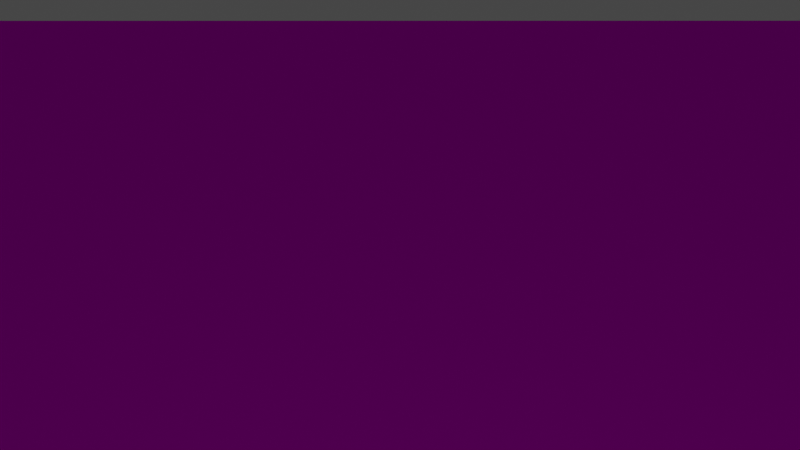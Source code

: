 # Source: mainRoomWalls.blend  (saved by Blender 3.2.14; exported with 4.5.12 LTS)
import bpy
from mathutils import Matrix  # noqa: F401  (used for matrix-valued properties, if any)

bpy.ops.wm.read_factory_settings(use_empty=True)
scene = bpy.context.scene
scene.name = 'Scene'

# ---- collections
col_collection = bpy.data.collections.new('Collection'); scene.collection.children.link(col_collection)

# ---- images (referenced by path relative to the original .blend; pixels are not part of the script)
import os
ASSET_DIR = os.environ.get("B2B_ASSET_DIR", "")  # directory of the original .blend (textures are referenced by path, not embedded)
HERE = os.path.dirname(os.path.abspath(__file__))  # packed textures are extracted next to this script under _unpacked/

def load_image(name, relpath, width, height, colorspace="sRGB"):
    """Load a texture the original file referenced (path relative to the .blend, or extracted next to this script)."""
    p = next((c for c in (os.path.join(HERE, relpath), os.path.join(ASSET_DIR, relpath)) if relpath and os.path.exists(c)), "")
    if p:
        img = bpy.data.images.load(p, check_existing=True)
        img.name = name
    else:  # same state as the original file: an image datablock whose file is absent (Cycles renders it pink)
        img = bpy.data.images.new(name, width, height)
        img.source = "FILE"
        img.filepath = "//" + (relpath or name)
    img.colorspace_settings.name = colorspace
    return img
img_dirtywall_png_002 = load_image('dirtyWall.png.002', 'dirtyWall.png', 1024, 1024, 'sRGB')
img_dirtywall_png_003 = load_image('dirtyWall.png.003', 'dirtyWall.png', 1024, 1024, 'Non-Color')
img_woodfloor_png_002 = load_image('woodFloor.png.002', 'woodFloor.png', 1024, 1024, 'sRGB')
img_dirtywall_png_001 = load_image('dirtyWall.png.001', 'dirtyWall.png', 1024, 1024, 'sRGB')
img_woodfloor_png_001 = load_image('woodFloor.png.001', 'woodFloor.png', 1024, 1024, 'sRGB')
img_dirt_png = load_image('dirt.png', 'dirt.png', 1024, 1024, 'sRGB')
img_beddingtexture_png = load_image('beddingTexture.png', 'beddingTexture.png', 1024, 1024, 'sRGB')
img_dirtypillowtext_png = load_image('dirtyPillowText.png', 'dirtyPillowText.png', 1024, 1024, 'sRGB')

# ---- materials (node trees are filled in below, after node groups)
mat_walls_001 = bpy.data.materials.new('Walls.001')
mat_walls_001.surface_render_method = 'BLENDED'
mat_walls_001.blend_method = 'BLEND'
mat_walls_001.use_transparent_shadow = False
mat_walls_001.roughness = 1.0
mat_walls_001.specular_intensity = 0.0
mat_floor_001 = bpy.data.materials.new('Floor.001')
mat_floor_001.use_transparent_shadow = False
mat_floor_001.roughness = 1.0
mat_floor_001.specular_intensity = 0.0
mat_walls = bpy.data.materials.new('Walls')
mat_walls.use_transparent_shadow = False
mat_floor = bpy.data.materials.new('Floor')
mat_floor.use_transparent_shadow = False
mat_dirt = bpy.data.materials.new('dirt')
mat_dirt.use_transparent_shadow = False
mat_bedding = bpy.data.materials.new('bedding')
mat_bedding.use_transparent_shadow = False
mat_bedpillow = bpy.data.materials.new('bedPillow')
mat_bedpillow.use_transparent_shadow = False

# ---- material node trees
mat_walls_001.use_nodes = True; mat_walls_001.node_tree.nodes.clear()
_N = mat_walls_001.node_tree.nodes; _L = mat_walls_001.node_tree.links
n0 = _N.new('ShaderNodeBsdfPrincipled'); n0.name = 'Principled BSDF'; n0.location = (10, 300)
n0.distribution = 'GGX'
n0.subsurface_method = 'BURLEY'
n0.inputs[2].default_value = 1.0
n0.inputs[3].default_value = 1.45
n0.inputs[13].default_value = 0.0
n0.inputs[27].default_value = (0.0, 0.0, 0.0, 1.0)
n0.inputs[28].default_value = 1.0
n1 = _N.new('ShaderNodeOutputMaterial'); n1.name = 'Material Output'; n1.location = (300, 300)
n2 = _N.new('ShaderNodeNormalMap'); n2.name = 'Normal Map'; n2.location = (-300, -300)
n2.label = 'Normal/Map'
n2.inputs[0].default_value = 0.0
n3 = _N.new('ShaderNodeTexImage'); n3.name = 'Image Texture'; n3.location = (-300, 600)
n3.image = img_dirtywall_png_002
n4 = _N.new('ShaderNodeTexCoord'); n4.name = 'Texture Coordinate'; n4.location = (-1500, 300)
n4.label = 'Texture Coords'
n5 = _N.new('ShaderNodeMapping'); n5.name = 'Mapping'; n5.location = (-600, 600)
n5.vector_type = 'TEXTURE'
n5.inputs[3].default_value = (20.0, 20.0, 20.0)
n6 = _N.new('ShaderNodeTexImage'); n6.name = 'Image Texture.001'; n6.location = (-300, 0)
n6.image = img_dirtywall_png_003
n7 = _N.new('ShaderNodeMapping'); n7.name = 'Mapping.001'; n7.location = (-600, 0)
n7.vector_type = 'TEXTURE'
n7.inputs[3].default_value = (20.0, 20.0, 20.0)
_L.new(n0.outputs[0], n1.inputs[0])
_L.new(n2.outputs[0], n0.inputs[5])
_L.new(n3.outputs[0], n0.inputs[0])
_L.new(n5.outputs[0], n3.inputs[0])
_L.new(n4.outputs[2], n5.inputs[0])
_L.new(n6.outputs[1], n0.inputs[4])
_L.new(n7.outputs[0], n6.inputs[0])
_L.new(n4.outputs[2], n7.inputs[0])
n1.is_active_output = True
mat_floor_001.use_nodes = True; mat_floor_001.node_tree.nodes.clear()
_N = mat_floor_001.node_tree.nodes; _L = mat_floor_001.node_tree.links
n0 = _N.new('ShaderNodeBsdfPrincipled'); n0.name = 'Principled BSDF'; n0.location = (10, 300)
n0.distribution = 'GGX'
n0.subsurface_method = 'BURLEY'
n0.inputs[2].default_value = 1.0
n0.inputs[3].default_value = 1.45
n0.inputs[13].default_value = 0.0
n0.inputs[27].default_value = (0.0, 0.0, 0.0, 1.0)
n0.inputs[28].default_value = 1.0
n1 = _N.new('ShaderNodeOutputMaterial'); n1.name = 'Material Output'; n1.location = (300, 300)
n2 = _N.new('ShaderNodeNormalMap'); n2.name = 'Normal Map'; n2.location = (-300, -300)
n2.label = 'Normal/Map'
n2.inputs[0].default_value = 0.0
n3 = _N.new('ShaderNodeTexImage'); n3.name = 'Image Texture'; n3.location = (-300, 600)
n3.image = img_woodfloor_png_002
n4 = _N.new('ShaderNodeTexCoord'); n4.name = 'Texture Coordinate'; n4.location = (-1500, 300)
n4.label = 'Texture Coords'
n5 = _N.new('ShaderNodeMapping'); n5.name = 'Mapping'; n5.location = (-600, 600)
n5.vector_type = 'TEXTURE'
n5.inputs[3].default_value = (20.4, 20.4, 20.4)
_L.new(n0.outputs[0], n1.inputs[0])
_L.new(n2.outputs[0], n0.inputs[5])
_L.new(n3.outputs[0], n0.inputs[0])
_L.new(n5.outputs[0], n3.inputs[0])
_L.new(n4.outputs[2], n5.inputs[0])
n1.is_active_output = True
mat_walls.use_nodes = True; mat_walls.node_tree.nodes.clear()
_N = mat_walls.node_tree.nodes; _L = mat_walls.node_tree.links
n0 = _N.new('ShaderNodeMapping'); n0.name = 'Mapping'; n0.location = (-673, 150)
n0.width = 240
n0.inputs[3].default_value = (20.0, 20.0, 20.0)
n1 = _N.new('ShaderNodeTexCoord'); n1.name = 'Texture Coordinate'; n1.location = (-873, 133)
n2 = _N.new('ShaderNodeBsdfPrincipled'); n2.name = 'Principled BSDF'; n2.location = (113, 302)
n2.distribution = 'GGX'
n2.subsurface_method = 'BURLEY'
n2.inputs[2].default_value = 1.0
n2.inputs[3].default_value = 1.45
n2.inputs[13].default_value = 0.0
n2.inputs[20].default_value = 0.0
n2.inputs[27].default_value = (0.0, 0.0, 0.0, 1.0)
n2.inputs[28].default_value = 1.0
n3 = _N.new('ShaderNodeOutputMaterial'); n3.name = 'Material Output'; n3.location = (463, 325)
n4 = _N.new('ShaderNodeTexImage'); n4.name = 'Image Texture'; n4.location = (-384, 281)
n4.image = img_dirtywall_png_001
n4.interpolation = 'Closest'
_L.new(n2.outputs[0], n3.inputs[0])
_L.new(n4.outputs[0], n2.inputs[0])
_L.new(n0.outputs[0], n4.inputs[0])
_L.new(n1.outputs[2], n0.inputs[0])
n3.is_active_output = True
mat_floor.use_nodes = True; mat_floor.node_tree.nodes.clear()
_N = mat_floor.node_tree.nodes; _L = mat_floor.node_tree.links
n0 = _N.new('ShaderNodeOutputMaterial'); n0.name = 'Material Output'; n0.location = (300, 300)
n1 = _N.new('ShaderNodeBsdfPrincipled'); n1.name = 'Principled BSDF'; n1.location = (10, 300)
n1.distribution = 'GGX'
n1.subsurface_method = 'BURLEY'
n1.inputs[2].default_value = 1.0
n1.inputs[3].default_value = 1.45
n1.inputs[13].default_value = 0.0
n1.inputs[27].default_value = (0.0, 0.0, 0.0, 1.0)
n1.inputs[28].default_value = 1.0
n2 = _N.new('ShaderNodeTexImage'); n2.name = 'Image Texture'; n2.location = (-378, 292)
n2.image = img_woodfloor_png_001
n2.interpolation = 'Closest'
n3 = _N.new('ShaderNodeTexCoord'); n3.name = 'Texture Coordinate'; n3.location = (-780, 140)
n4 = _N.new('ShaderNodeMapping'); n4.name = 'Mapping'; n4.location = (-620, 220)
n4.width = 240
n4.inputs[3].default_value = (20.0, 20.0, 20.0)
_L.new(n1.outputs[0], n0.inputs[0])
_L.new(n2.outputs[0], n1.inputs[0])
_L.new(n4.outputs[0], n2.inputs[0])
_L.new(n3.outputs[2], n4.inputs[0])
n0.is_active_output = True
mat_dirt.use_nodes = True; mat_dirt.node_tree.nodes.clear()
_N = mat_dirt.node_tree.nodes; _L = mat_dirt.node_tree.links
n0 = _N.new('ShaderNodeOutputMaterial'); n0.name = 'Material Output'; n0.location = (300, 300)
n1 = _N.new('ShaderNodeTexImage'); n1.name = 'Image Texture'; n1.location = (-190, 112)
n1.image = img_dirt_png
n1.interpolation = 'Closest'
n2 = _N.new('ShaderNodeMapping'); n2.name = 'Mapping'; n2.location = (-490, 141)
n2.width = 240
n2.inputs[3].default_value = (20.0, 20.0, 20.0)
n3 = _N.new('ShaderNodeTexCoord'); n3.name = 'Texture Coordinate'; n3.location = (-690, 124)
n4 = _N.new('ShaderNodeBsdfPrincipled'); n4.name = 'Principled BSDF'; n4.location = (10, 300)
n4.distribution = 'GGX'
n4.subsurface_method = 'BURLEY'
n4.inputs[2].default_value = 1.0
n4.inputs[3].default_value = 1.45
n4.inputs[13].default_value = 0.0
n4.inputs[27].default_value = (0.0, 0.0, 0.0, 1.0)
n4.inputs[28].default_value = 1.0
_L.new(n4.outputs[0], n0.inputs[0])
_L.new(n1.outputs[0], n4.inputs[0])
_L.new(n2.outputs[0], n1.inputs[0])
_L.new(n3.outputs[2], n2.inputs[0])
n0.is_active_output = True
mat_bedding.use_nodes = True; mat_bedding.node_tree.nodes.clear()
_N = mat_bedding.node_tree.nodes; _L = mat_bedding.node_tree.links
n0 = _N.new('ShaderNodeOutputMaterial'); n0.name = 'Material Output'; n0.location = (300, 300)
n1 = _N.new('ShaderNodeBsdfPrincipled'); n1.name = 'Principled BSDF'; n1.location = (10, 300)
n1.distribution = 'GGX'
n1.subsurface_method = 'BURLEY'
n1.inputs[2].default_value = 1.0
n1.inputs[3].default_value = 1.45
n1.inputs[13].default_value = 0.0
n1.inputs[27].default_value = (0.0, 0.0, 0.0, 1.0)
n1.inputs[28].default_value = 1.0
n2 = _N.new('ShaderNodeTexCoord'); n2.name = 'Texture Coordinate'; n2.location = (-890, 186)
n3 = _N.new('ShaderNodeTexImage'); n3.name = 'Image Texture'; n3.location = (-390, 174)
n3.image = img_beddingtexture_png
n3.interpolation = 'Closest'
n4 = _N.new('ShaderNodeMapping'); n4.name = 'Mapping'; n4.location = (-690, 203)
n4.width = 240
n4.inputs[3].default_value = (2.0, 2.0, 2.0)
_L.new(n1.outputs[0], n0.inputs[0])
_L.new(n3.outputs[0], n1.inputs[0])
_L.new(n4.outputs[0], n3.inputs[0])
_L.new(n2.outputs[2], n4.inputs[0])
n0.is_active_output = True
mat_bedpillow.use_nodes = True; mat_bedpillow.node_tree.nodes.clear()
_N = mat_bedpillow.node_tree.nodes; _L = mat_bedpillow.node_tree.links
n0 = _N.new('ShaderNodeOutputMaterial'); n0.name = 'Material Output'; n0.location = (300, 300)
n1 = _N.new('ShaderNodeBsdfPrincipled'); n1.name = 'Principled BSDF'; n1.location = (10, 300)
n1.distribution = 'GGX'
n1.subsurface_method = 'BURLEY'
n1.inputs[2].default_value = 1.0
n1.inputs[3].default_value = 1.45
n1.inputs[13].default_value = 0.0
n1.inputs[27].default_value = (0.0, 0.0, 0.0, 1.0)
n1.inputs[28].default_value = 1.0
n2 = _N.new('ShaderNodeMapping'); n2.name = 'Mapping'; n2.location = (-618, 185)
n2.width = 240
n2.inputs[3].default_value = (5.0, 5.0, 5.0)
n3 = _N.new('ShaderNodeTexCoord'); n3.name = 'Texture Coordinate'; n3.location = (-818, 168)
n4 = _N.new('ShaderNodeTexImage'); n4.name = 'Image Texture'; n4.location = (-318, 156)
n4.image = img_dirtypillowtext_png
n4.interpolation = 'Closest'
_L.new(n1.outputs[0], n0.inputs[0])
_L.new(n4.outputs[0], n1.inputs[0])
_L.new(n2.outputs[0], n4.inputs[0])
_L.new(n3.outputs[2], n2.inputs[0])
n0.is_active_output = True

# ---- world
world_world = bpy.data.worlds.new('World'); scene.world = world_world
world_world.use_nodes = True; world_world.node_tree.nodes.clear()
_N = world_world.node_tree.nodes; _L = world_world.node_tree.links
n0 = _N.new('ShaderNodeOutputWorld'); n0.name = 'World Output'; n0.location = (300, 300)
n1 = _N.new('ShaderNodeBackground'); n1.name = 'Background'; n1.location = (10, 300)
n1.inputs[0].default_value = (0.05088, 0.05088, 0.05088, 1.0)
_L.new(n1.outputs[0], n0.inputs[0])
n0.is_active_output = True
world_world.color = (0.05088, 0.05088, 0.05088)
world_world.use_sun_shadow = False
world_world.sun_shadow_jitter_overblur = 0.0

# ---- cameras
cam_camera = bpy.data.cameras.new('Camera')
cam_camera.clip_end = 100.0
cam_camera.ortho_scale = 7.314

# ---- lights
light_light = bpy.data.lights.new('Light', 'POINT')
light_light.transmission_factor = 0.0
light_light.energy = 1000.0
light_light.shadow_soft_size = 0.1
light_light.shadow_maximum_resolution = 0.006
light_light.use_absolute_resolution = True

# ---- meshes
me_cube_002 = bpy.data.meshes.new('Cube.002')
me_cube_002.from_pydata([(-503.3, -12.29, -56.55), (552.7, -2512.0, -56.55), (8448.0, -12.29, 5804.0), (8448.0, -2512.0, 5804.0), (552.7, -2512.0, 5804.0), (8448.0, -12.29, 1.298e+04), (-503.3, -12.29, 1.298e+04), (-503.3, -2512.0, 1.298e+04), (8448.0, -2512.0, 1.298e+04), (318.7, -12.29, 5804.0), (-2738.0, -2512.0, -2.006e+04), (-2738.0, -1512.0, -2.006e+04), (1.726e+04, -2512.0, -56.55), (1.726e+04, -1512.0, -56.55), (1.726e+04, -2512.0, -2.006e+04), (1.726e+04, -1512.0, -2.006e+04), (1.726e+04, -2512.0, -9765.0), (-2738.0, -1512.0, -1.006e+04), (1.827e+04, -2512.0, -9765.0), (1.827e+04, -2512.0, -1.038e+04), (1.726e+04, -2667.0, -9765.0), (1.726e+04, -2667.0, -1.038e+04), (1.726e+04, -2512.0, -1.059e+04), (1.726e+04, -2512.0, -9556.0), (1.842e+04, -2667.0, -9617.0), (1.842e+04, -2667.0, -1.053e+04), (1.726e+04, -2667.0, -1.059e+04), (1.726e+04, -2667.0, -9556.0), (1.827e+04, -2382.0, -9765.0), (1.827e+04, -2382.0, -1.038e+04), (1.726e+04, -2382.0, -1.038e+04), (1.726e+04, -2382.0, -9765.0), (1.842e+04, -2382.0, -9617.0), (1.842e+04, -2382.0, -1.053e+04), (1.726e+04, -2382.0, -1.059e+04), (1.726e+04, -2382.0, -9556.0), (-503.3, -1512.0, -56.55), (318.7, -2512.0, -56.55), (-2738.0, -1512.0, -56.55), (1.726e+04, -1512.0, -9765.0), (1.726e+04, -1512.0, -1.038e+04), (318.7, -1512.0, -56.55), (318.7, -2512.0, 5804.0), (318.7, -12.29, -56.55), (-2738.0, -2512.0, -56.55), (-503.3, -2512.0, -56.55), (1.726e+04, -2512.0, -1.038e+04), (-2738.0, -2512.0, -1.006e+04), (1.285e+04, -2512.0, -56.55), (1.726e+04, -2512.0, 5804.0), (1.285e+04, -1512.0, 5804.0), (1.726e+04, -1512.0, 5804.0), (1.285e+04, -2512.0, 5804.0), (1.522e+04, -1474.0, -41.52), (1.609e+04, -2512.0, -56.55), (1.537e+04, -1512.0, -56.55), (1.609e+04, -1512.0, -56.55), (1.609e+04, -1512.0, -68.25), (1.285e+04, -1512.0, -56.55), (1.285e+04, -12.29, -56.55), (1.285e+04, -2512.0, -56.55), (318.7, -2512.0, -6.547), (1.726e+04, -2512.0, -6.547), (1.538e+04, -12.29, -56.55), (1.538e+04, -2512.0, -56.55), (1.609e+04, -2512.0, -56.55), (1.609e+04, -1512.0, -56.55), (1.726e+04, -2512.0, -56.55), (1.726e+04, -1512.0, -56.55), (1.609e+04, -2512.0, -56.55), (1.609e+04, -1512.0, -56.55), (1.285e+04, -12.29, -56.55), (1.285e+04, -2512.0, -56.55), (1.538e+04, -12.29, -56.55), (1.538e+04, -2512.0, -56.55), (1.726e+04, -2512.0, -56.55), (1.726e+04, -1512.0, -56.55), (1.726e+04, -2512.0, -9765.0), (1.726e+04, -1512.0, -9765.0), (1.726e+04, -2512.0, -56.55), (1.726e+04, -1512.0, -56.55), (1.726e+04, -2512.0, 5804.0), (1.726e+04, -1512.0, 5804.0), (1.726e+04, -2512.0, -2.006e+04), (1.726e+04, -1512.0, -2.006e+04), (1.726e+04, -1512.0, -1.038e+04), (1.726e+04, -2512.0, -1.038e+04)], [(37, 1), (37, 41), (56, 55), (55, 38), (61, 37), (62, 12)], [(5, 8, 7, 6), (6, 7, 45, 0), (6, 0, 43, 9, 2, 5), (5, 2, 3, 8), (43, 37, 42, 9), (44, 10, 11, 38), (10, 14, 15, 11), (14, 46, 40, 15), (16, 12, 13, 39), (46, 16, 18, 19), (46, 21, 26, 22), (46, 16, 20, 21), (20, 16, 23, 27), (25, 33, 32, 24), (25, 26, 22, 34, 33), (24, 27, 20, 21, 26, 25), (18, 28, 29, 19), (19, 29, 30, 46), (16, 31, 28, 18), (36, 45, 44, 38), (15, 40, 39, 13, 57, 55, 41, 36, 38, 17, 11), (38, 11, 17), (2, 9, 42, 4, 3), (41, 43, 0, 36), (14, 10, 47, 44, 45, 37, 54, 12, 16, 46), (7, 8, 3, 4, 42, 37, 45), (24, 32, 35, 23, 27), (50, 51, 49, 52), (13, 12, 49, 51), (37, 43, 59, 60), (52, 48, 58, 50), (50, 58, 13, 51), (60, 59, 63, 64), (12, 65, 66, 13), (52, 49, 12, 48), (67, 68, 70, 69), (72, 74, 73, 71), (77, 78, 76, 75), (80, 82, 81, 79), (83, 84, 85, 86), (28, 31, 35, 32, 33, 34, 30, 29)])
me_cube_002.polygons.foreach_set('material_index', [2, 2, 2, 2, 2, 2, 2, 2, 2, 4, 2, 2, 2, 2, 2, 2, 2, 2, 2, 2, 2, 2, 2, 2, 3, 4, 2, 2, 2, 2, 2, 2, 2, 2, 4, 2, 2, 2, 2, 2, 2])
_k = set([(0, 6), (2, 5), (3, 8), (5, 6), (5, 8), (6, 7), (7, 8), (7, 45), (9, 42), (9, 43)])
me_cube_002.attributes.new('sharp_edge', 'BOOLEAN', 'EDGE').data.foreach_set('value', [ (min(e.vertices), max(e.vertices)) in _k for e in me_cube_002.edges])
_uv = me_cube_002.uv_layers.new(name='UVMap')
_uv.uv.foreach_set('vector', [0.1659, 0.5937, 0.1135, 0.5937, 0.1135, 0.4063, 0.1659, 0.4063, 0.05545, 0.2891, 0.1363, 0.2891, 0.1363, 0.7109, 0.05545, 0.7109, 0.236, 0.6562, 0.236, 0.3438, 0.2557, 0.3438, 0.2557, 0.4842, 0.4504, 0.4842, 0.4504, 0.6562, 0.1991, 0.4281, 0.1991, 0.5719, 0.1491, 0.5719, 0.1491, 0.4281, 0.1734, 0.4063, 0.2533, 0.4063, 0.2533, 0.5937, 0.1734, 0.5937, 2.277e-05, 1.0, 2.236e-05, 2.236e-05, 0.05002, 2.236e-05, 0.05002, 1.0, 0.05002, 2.238e-05, 0.05002, 1.0, 2.236e-05, 1.0, 2.285e-05, 2.236e-05, 0.1034, 3.215e-05, 0.1034, 1.0, 3.215e-05, 1.0, 3.225e-05, 3.235e-05, 1.0, 0.103, 3.214e-05, 0.103, 3.209e-05, 3.223e-05, 1.0, 3.209e-05, 0.4766, 0.4766, 0.4766, 0.5234, 0.5234, 0.5234, 0.5234, 0.4766, 0.3163, 0.4559, 0.3118, 0.4694, 0.3001, 0.4628, 0.2984, 0.4524, 9.247e-05, 0.511, 0.2557, 0.01312, 0.3804, 0.07715, 0.1248, 0.575, 0.0, 0.0, 0.0, 0.0, 0.0, 0.0, 0.0, 0.0, 0.1365, 0.4375, 0.1755, 0.4375, 0.1755, 0.5625, 0.1365, 0.5625, 0.4375, 0.1075, 0.5625, 0.1075, 0.5625, 0.1242, 0.5625, 0.1382, 0.4375, 0.1382, 0.4375, 0.4963, 0.5625, 0.5029, 0.5625, 0.4804, 0.5625, 0.4137, 0.5625, 0.3912, 0.4375, 0.3978, 0.09205, 0.4375, 0.1183, 0.4375, 0.1183, 0.5625, 0.09205, 0.5625, 0.4375, 0.05632, 0.4375, 0.0724, 0.5625, 0.0724, 0.5625, 0.05632, 0.5625, 0.0724, 0.5625, 0.05632, 0.4375, 0.05632, 0.4375, 0.0724, 0.2517, 0.5625, 0.1958, 0.5625, 0.1958, 0.4375, 0.2517, 0.4375, 0.0, 0.0, 0.4836, 0.0, 0.5146, 0.0, 1.0, 0.0, 0.9994, 0.05882, 1.0, 0.09452, 1.0, 0.8472, 1.0, 0.8883, 1.0, 1.0, 0.5, 1.0, 0.0, 1.0, 0.0, 0.156, 1.0, 0.156, 0.5, 0.156, 0.125, 0.5937, 0.125, 0.4063, 0.1826, 0.4063, 0.1826, 0.4117, 0.1826, 0.5937, 0.5312, 0.2912, 0.4688, 0.2912, 0.4688, 0.2569, 0.5312, 0.2569, 0.0, 0.0, 0.0, 1.0, 0.5, 1.0, 1.0, 1.0, 1.0, 0.8883, 1.0, 0.8472, 1.0, 0.05872, 1.0, 0.0, 0.5146, 0.0, 0.4836, 0.0, 8.396e-05, 8.283e-05, 0.6863, 8.283e-05, 0.6863, 0.5506, 0.08105, 0.5506, 0.06311, 0.5506, 0.06311, 0.9999, 8.283e-05, 0.9999, 0.1382, 0.5625, 0.1075, 0.5625, 0.1075, 0.4375, 0.1215, 0.4375, 0.1382, 0.4375, 0.5937, 0.09222, 0.4063, 0.09222, 0.4063, 0.1348, 0.5937, 0.1348, 0.6875, 0.05336, 0.6875, 0.1173, 0.3125, 0.1173, 0.3125, 0.05336, 0.1745, 0.875, 0.02497, 0.875, 0.02497, 0.125, 0.1745, 0.125, 0.1014, 0.5937, 0.1014, 0.4063, 0.06936, 0.4063, 0.06936, 0.5937, 0.4063, 0.4465, 0.5937, 0.4465, 0.5937, 0.3055, 0.4063, 0.3055, 0.4375, 0.5578, 0.4375, 0.4339, 0.5625, 0.4339, 0.5625, 0.5578, 0.4375, 0.479, 0.5625, 0.479, 0.5625, 0.3726, 0.4375, 0.3726, 0.1251, 0.658, 0.1251, 0.09407, 0.8749, 0.09407, 0.8749, 0.658, 0.4375, 0.479, 0.4375, 0.3726, 0.5625, 0.3726, 0.5625, 0.479, 0.4375, 0.5578, 0.5625, 0.5578, 0.5625, 0.4339, 0.4375, 0.4339, 1.0, 0.103, 1.0, 3.209e-05, 3.209e-05, 3.223e-05, 3.214e-05, 0.103, 0.6875, 0.05336, 0.3125, 0.05336, 0.3125, 0.1173, 0.6875, 0.1173, 0.1034, 3.215e-05, 3.225e-05, 3.235e-05, 3.215e-05, 1.0, 0.1034, 1.0, 0.5491, 0.3937, 0.3746, 0.3937, 0.3746, 0.3577, 0.5745, 0.3682, 0.5745, 0.5259, 0.3746, 0.5364, 0.3746, 0.5004, 0.549, 0.5004])
me_cube_002.materials.append(mat_walls_001)
me_cube_002.materials.append(mat_floor_001)
me_cube_002.materials.append(mat_walls)
me_cube_002.materials.append(mat_floor)
me_cube_002.materials.append(mat_dirt)
me_cube_002.use_remesh_fix_poles = True
me_cube_002.use_remesh_preserve_attributes = False
me_cube_002.update()
me_cube_002.normals_split_custom_set([tuple(v) for v in zip(*[iter([0.0, 0.0, -1.0, 0.0, 0.0, -1.0, 0.0, 0.0, -1.0, 0.0, 0.0, -1.0, 1.0, -3.837e-07, 4.212e-08, 1.0, -3.837e-07, 4.212e-08, 1.0, -3.837e-07, 4.212e-08, 1.0, -3.837e-07, 4.212e-08, -3.478e-09, -1.0, 5.654e-10, -0.2369, -0.6869, 0.687, -0.7071, -0.5001, 0.4999, 0.4368, -0.8995, 5.086e-10, -2.406e-09, -0.6918, 0.722, -3.478e-09, -1.0, 5.654e-10, -1.0, 0.0, 0.0, -0.6918, -0.722, 0.0, -0.4931, 0.4473, 0.7462, -1.0, 0.0, 0.0, -1.0, -1.024e-07, 8.853e-08, -0.7071, -0.7071, 3.397e-05, -0.8799, 0.3346, -0.3373, -1.0, -1.024e-07, 8.853e-08, 1.0, 0.0, 0.0, 1.0, 0.0, 0.0, 1.0, 0.0, 0.0, 1.0, 0.0, 0.0, 0.0, 0.0, 1.0, 0.0, 0.0, 1.0, 0.0, 0.0, 1.0, 0.0, 0.0, 1.0, -1.0, 0.0, 0.0, -1.0, 0.0, 0.0, -1.0, 0.0, 0.0, -1.0, 0.0, 0.0, -1.0, 0.0, 0.0, -1.0, 0.0, 0.0, -1.0, 0.0, 0.0, -1.0, 0.0, 0.0, 0.0, 1.0, 0.0, 0.0, 1.0, 0.0, 0.0, 1.0, 0.0, 0.0, 1.0, 0.0, 1.0, -4.403e-06, 0.0, 1.0, -4.403e-06, 0.0, 1.0, -4.403e-06, 0.0, 1.0, -4.403e-06, 0.0, 1.0, 0.0, 0.0, 1.0, 0.0, 0.0, 1.0, 0.0, 0.0, 1.0, 0.0, 0.0, 1.0, -7.713e-06, 0.0, 1.0, -7.713e-06, 0.0, 1.0, -7.713e-06, 0.0, 1.0, -7.713e-06, 0.0, 1.0, 0.0, 0.0, 1.0, 0.0, 0.0, 1.0, 0.0, 0.0, 1.0, 0.0, 0.0, 0.05268, -3.393e-06, -0.9986, 0.05268, -3.393e-06, -0.9986, 0.05268, -3.393e-06, -0.9986, 0.05268, -3.393e-06, -0.9986, 0.05268, -3.393e-06, -0.9986, 0.0, -1.0, 0.0, 0.0, -1.0, 0.0, 0.0, -1.0, 0.0, 0.0, -1.0, 0.0, 0.0, -1.0, 0.0, 0.0, -1.0, 0.0, -1.0, 0.0, 0.0, -1.0, 0.0, 0.0, -1.0, 0.0, 0.0, -1.0, 0.0, 0.0, -9.478e-07, -7.497e-06, 1.0, -9.478e-07, -7.497e-06, 1.0, -9.478e-07, -7.497e-06, 1.0, -9.478e-07, -7.497e-06, 1.0, 9.478e-07, 3.748e-06, -1.0, 9.478e-07, 3.748e-06, -1.0, 9.478e-07, 3.748e-06, -1.0, 9.478e-07, 3.748e-06, -1.0, -5.418e-08, 4.768e-07, -1.0, -5.418e-08, 4.768e-07, -1.0, -5.418e-08, 4.768e-07, -1.0, -5.418e-08, 4.768e-07, -1.0, 7.831e-11, -1.0, 1.713e-07, 7.831e-11, -1.0, 1.713e-07, 7.831e-11, -1.0, 1.713e-07, 7.831e-11, -1.0, 1.713e-07, 7.831e-11, -1.0, 1.713e-07, 7.831e-11, -1.0, 1.713e-07, 7.831e-11, -1.0, 1.713e-07, 7.831e-11, -1.0, 1.713e-07, 7.831e-11, -1.0, 1.713e-07, 7.831e-11, -1.0, 1.713e-07, 7.831e-11, -1.0, 1.713e-07, 0.0, 0.0, 0.0, 0.0, 0.0, 0.0, 0.0, 0.0, 0.0, -0.722, -1.694e-10, 0.6918, 0.0, -0.4368, 0.8995, 0.3346, 0.3373, 0.8799, 0.0, 0.0, 1.0, -0.4473, 0.7462, 0.4931, 2.344e-07, -1.259e-07, 1.0, -0.4999, -0.7071, 0.5001, 0.687, 0.2369, 0.6869, 2.344e-07, -1.259e-07, 1.0, -7.831e-11, 1.0, -1.8e-07, -7.831e-11, 1.0, -1.8e-07, -7.831e-11, 1.0, -1.8e-07, -7.831e-11, 1.0, -1.8e-07, -7.831e-11, 1.0, -1.8e-07, -7.831e-11, 1.0, -1.8e-07, -7.831e-11, 1.0, -1.8e-07, -7.831e-11, 1.0, -1.8e-07, -7.831e-11, 1.0, -1.8e-07, -7.831e-11, 1.0, -1.8e-07, 1.269e-08, 1.0, 2.533e-08, 1.269e-08, 1.0, 2.533e-08, -0.7462, 0.4931, 0.4473, 1.269e-08, 1.0, 2.533e-08, -0.3318, 0.8799, 0.34, -3.371e-05, 0.7071, -0.7071, 1.269e-08, 1.0, 2.533e-08, 0.05268, 0.0, 0.9986, 0.05268, 0.0, 0.9986, 0.05268, 0.0, 0.9986, 0.05268, 0.0, 0.9986, 0.05268, 0.0, 0.9986, 0.2398, -0.8946, 0.377, -0.6542, -0.6765, -0.3382, -0.08822, -0.467, -0.8799, 0.8528, 0.1023, 0.5121, -1.0, 0.0, -3.333e-07, -1.0, 0.0, -3.333e-07, -1.0, 0.0, -3.333e-07, -1.0, 0.0, -3.333e-07, -0.7071, 3.38e-05, -0.7071, 0.0, 0.0, -1.0, 0.0, 0.0, -1.0, -3.385e-05, -0.7071, -0.7071, -0.5121, 0.8528, -0.1023, 0.331, -0.8837, 0.3309, -0.2552, -0.2224, 0.941, -0.377, -0.2398, -0.8946, 0.8946, 0.377, -0.2398, 0.941, 0.2552, 0.2224, -1.385e-08, -1.0, 1.954e-07, -0.6765, -0.3382, -0.6542, -0.7071, 3.375e-05, -0.7071, 0.0, 0.0, -1.0, 0.0, 0.0, -1.0, -3.385e-05, -0.7071, -0.7071, 0.0, 0.0, -1.0, 0.0, 0.0, -1.0, 0.0, 0.0, -1.0, 0.0, 0.0, -1.0, 0.1023, -0.5121, -0.8528, 0.467, 0.8799, -0.08822, -1.385e-07, 1.0, -7.744e-08, 0.3309, 0.331, -0.8837, 0.0, 0.0, 1.0, 0.0, 0.0, 1.0, 0.0, 0.0, 1.0, 0.0, 0.0, 1.0, 0.7071, 0.0, 0.7071, -2.762e-07, 0.7071, 0.7071, 0.0, 0.0, 1.0, 0.0, 0.0, 1.0, 1.0, 0.0, 0.0, 1.0, 0.0, 0.0, 1.0, 0.0, 0.0, 1.0, 0.0, 0.0, 1.0, 0.0, 3.333e-07, 1.0, 0.0, 3.333e-07, 1.0, 0.0, 3.333e-07, 1.0, 0.0, 3.333e-07, 1.0, 8.863e-08, 0.0, 1.0, 8.863e-08, 0.0, 1.0, 8.863e-08, 0.0, 1.0, 8.863e-08, 0.0, 2.001e-07, 1.0, -4.947e-07, 2.001e-07, 1.0, -4.947e-07, 2.001e-07, 1.0, -4.947e-07, 2.001e-07, 1.0, -4.947e-07, 2.001e-07, 1.0, -4.947e-07, 2.001e-07, 1.0, -4.947e-07, 2.001e-07, 1.0, -4.947e-07, 2.001e-07, 1.0, -4.947e-07])] * 3)])
me_cube = bpy.data.meshes.new('Cube')
me_cube.from_pydata([(100.1, -164.1, -33.17), (100.1, -162.1, -33.17), (102.1, -164.1, -33.17), (102.1, -162.1, -33.17), (102.1, -156.7, -33.17), (99.85, -163.8, -31.17), (100.4, -164.1, -31.48), (100.1, -163.8, -31.1), (89.12, -162.1, -33.17), (88.82, -162.1, -32.87), (89.12, -164.1, -33.17), (88.82, -163.8, -32.87), (88.82, -163.8, -31.48), (89.12, -164.1, -31.48), (89.12, -163.8, -31.17), (100.1, -156.7, -31.6), (99.85, -156.7, -31.48), (99.85, -157.0, -31.17), (100.1, -157.1, -31.2), (100.1, -156.6, -32.87), (100.4, -157.0, -33.17), (99.85, -156.7, -32.87), (88.82, -157.0, -31.48), (89.12, -157.0, -31.17), (89.12, -156.7, -31.48), (89.12, -157.0, -33.17), (88.82, -157.0, -32.87), (89.12, -156.7, -32.87), (101.8, -162.1, -30.8), (102.1, -162.1, -31.1), (101.8, -163.8, -30.8), (102.1, -164.1, -31.1), (100.4, -164.1, -31.1), (100.4, -163.8, -30.8), (100.1, -163.8, -31.1), (100.1, -156.7, -31.6), (100.1, -157.1, -31.2), (100.4, -156.7, -30.9), (100.4, -156.4, -31.21), (100.1, -156.6, -32.87), (100.4, -156.3, -32.87), (100.4, -156.6, -33.17), (101.8, -156.3, -32.87), (102.1, -156.6, -33.17), (101.8, -156.7, -30.9), (102.1, -156.7, -31.2), (101.8, -156.4, -31.21)], [], [(16, 21, 27, 24), (1, 3, 2, 0), (5, 17, 23, 14), (4, 20, 41, 43), (1, 8, 25, 20), (19, 15, 35, 39), (33, 30, 28, 44, 37), (18, 7, 34, 36), (40, 38, 46, 42), (12, 22, 26, 9, 11), (3, 1, 20, 4), (1, 0, 10, 8), (5, 6, 7), (12, 13, 14), (15, 16, 17, 18), (19, 20, 21), (22, 23, 24), (25, 26, 27), (32, 33, 34), (35, 36, 37, 38), (39, 40, 41), (44, 45, 46), (9, 26, 25, 8), (8, 10, 11, 9), (10, 13, 12, 11), (5, 14, 13, 6), (15, 19, 21, 16), (24, 27, 26, 22), (20, 25, 27, 21), (23, 17, 16, 24), (17, 5, 7, 18), (22, 12, 14, 23), (28, 30, 31, 29), (30, 33, 32, 31), (38, 40, 39, 35), (43, 41, 40, 42), (37, 44, 46, 38), (45, 43, 42, 46), (29, 45, 44, 28), (36, 34, 33, 37), (18, 36, 35, 15), (41, 20, 19, 39), (6, 32, 34, 7)])
me_cube.polygons.foreach_set('material_index', [0, 0, 0, 0, 0, 1, 1, 1, 1, 0, 0, 0, 0, 0, 0, 0, 0, 0, 1, 1, 1, 1, 0, 0, 0, 0, 0, 0, 0, 0, 0, 0, 1, 1, 1, 1, 1, 1, 1, 1, 1, 1, 1])
_uv = me_cube.uv_layers.new(name='UVMap')
_uv.uv.foreach_set('vector', [0.1303, 1.0, 3.61e-05, 1.0, 3.681e-05, 3.61e-05, 0.1303, 3.61e-05, 0.125, 0.5, 0.375, 0.5, 0.375, 0.75, 0.125, 0.75, 7.977e-05, 0.6365, 7.977e-05, 7.977e-05, 0.9999, 7.995e-05, 0.9999, 0.6365, 0.375, 0.5, 0.1627, 0.5, 0.1627, 0.5, 0.375, 0.5, 0.125, 0.5, 0.125, 0.5, 0.125, 0.5, 0.125, 0.5, 0.409, 0.25, 0.5804, 0.25, 0.5717, 0.25, 0.4118, 0.25, 0.06147, 0.6081, 0.04531, 0.6081, 0.0453, 0.5781, 0.04531, 0.4831, 0.06147, 0.4831, 0.875, 0.5136, 0.875, 0.7401, 0.875, 0.7399, 0.875, 0.5144, 0.405, 0.5176, 0.3775, 0.5176, 0.3775, 0.4824, 0.405, 0.4824, 1.0, 0.2048, 4.524e-05, 0.2048, 4.748e-05, 4.524e-05, 0.7511, 4.524e-05, 1.0, 4.636e-05, 0.375, 0.5, 0.125, 0.5, 0.1627, 0.5, 0.375, 0.5, 0.125, 0.5, 0.125, 0.75, 0.125, 0.75, 0.125, 0.5, 0.875, 0.7399, 0.875, 0.75, 0.875, 0.7399, 0.6033, 0.455, 0.6033, 0.545, 0.5254, 0.5, 0.3046, 0.5669, 0.2391, 0.5498, 0.2376, 0.4616, 0.3046, 0.442, 0.4127, 0.25, 0.375, 0.25, 0.375, 0.25, 0.5427, 0.5, 0.5947, 0.47, 0.5947, 0.53, 0.599, 0.4625, 0.599, 0.5375, 0.534, 0.5, 0.3787, 0.5113, 0.3703, 0.5039, 0.3787, 0.4963, 0.325, 0.4676, 0.325, 0.4832, 0.3151, 0.4803, 0.3153, 0.4689, 0.4118, 0.25, 0.4082, 0.25, 0.375, 0.25, 0.3954, 0.5004, 0.3954, 0.516, 0.3862, 0.5086, 1.0, 0.08311, 2.882e-05, 0.08311, 2.882e-05, 2.882e-05, 1.0, 2.882e-05, 0.0533, 0.7688, 0.0533, 0.2688, 0.1598, 0.3441, 0.1598, 0.7688, 0.1489, 0.4423, 0.1489, 0.6298, 0.1019, 0.6298, 0.1019, 0.4755, 0.875, 0.7399, 0.875, 0.7399, 0.875, 0.75, 0.875, 0.75, 0.09753, 0.5316, 0.097, 0.4179, 0.1244, 0.4181, 0.1244, 0.5429, 0.1715, 0.4375, 0.1715, 0.5625, 0.1334, 0.5625, 0.1334, 0.4375, 1.939e-05, 1.0, 2.007e-05, 1.939e-05, 0.03763, 2.007e-05, 0.03763, 0.9468, 1.0, 0.03975, 1.994e-05, 0.03975, 1.994e-05, 1.993e-05, 1.0, 2.011e-05, 0.04534, 2.129e-05, 0.04534, 0.9999, 2.129e-05, 1.0, 0.00106, 0.02197, 2.498e-05, 2.498e-05, 1.0, 2.582e-05, 1.0, 0.06243, 2.498e-05, 0.06243, 0.06867, 0.5449, 0.06866, 0.5316, 0.07083, 0.5293, 0.07083, 0.5449, 0.07711, 0.4786, 0.07718, 0.4272, 0.08734, 0.4272, 0.08734, 0.4897, 0.08525, 0.5459, 0.08525, 0.5615, 0.08262, 0.5614, 0.08262, 0.5495, 0.375, 0.5, 0.375, 0.2877, 0.4082, 0.2877, 0.4082, 0.4623, 0.4803, 0.2309, 0.5197, 0.2309, 0.5197, 0.2498, 0.4803, 0.2498, 0.07245, 0.4595, 0.07245, 0.4752, 0.07021, 0.4729, 0.07021, 0.4597, 0.02254, 0.5627, 0.02253, 0.4379, 0.02895, 0.4382, 0.02895, 0.5629, 0.01727, 0.5427, 0.01727, 0.425, 0.02219, 0.4249, 0.02219, 0.5499, 0.625, 0.25, 0.625, 0.25, 0.5717, 0.25, 0.5804, 0.25, 0.375, 0.25, 0.375, 0.25, 0.409, 0.25, 0.4118, 0.25, 0.4274, 0.4924, 0.4365, 0.4924, 0.4365, 0.508, 0.4363, 0.508])
me_cube.materials.append(mat_bedding)
me_cube.materials.append(mat_bedpillow)
me_cube.use_remesh_fix_poles = True
me_cube.use_remesh_preserve_attributes = False
me_cube.update()

# ---- objects
ob_light = bpy.data.objects.new('Light', light_light)
ob_camera = bpy.data.objects.new('Camera', cam_camera)
ob_room_001 = bpy.data.objects.new('Room.001', me_cube_002)
ob_bed = bpy.data.objects.new('Bed', me_cube)

# ---- transforms, parenting, visibility, modifiers, constraints
ob_light.location = (4.076, 1.005, 5.904)
ob_light.rotation_euler = (0.6503, 0.05522, 1.866)
ob_light.lock_rotations_4d = False
ob_light.empty_display_type = 'ARROWS'
ob_light.color = (0.0, 0.0, 0.0, 0.0)
ob_light.lineart.crease_threshold = 0.0
ob_camera.location = (7.359, -6.926, 4.958)
ob_camera.rotation_euler = (1.109, 0.0, 0.8149)
ob_camera.lock_rotations_4d = False
ob_camera.empty_display_type = 'ARROWS'
ob_camera.color = (0.0, 0.0, 0.0, 0.0)
ob_camera.display_type = 'WIRE'
ob_camera.lineart.crease_threshold = 0.0
ob_room_001.location = (-70.47, -106.1, -8.052)
ob_room_001.rotation_euler = (1.571, -0.0, 0.0)
ob_room_001.scale = (0.01, 0.01, 0.01)
ob_room_001.color = (0.8, 0.8, 0.8, 1.0)
ob_bed.location = (0.0, 0.0, 0.0)

# ---- collection membership
col_collection.objects.link(ob_light)
col_collection.objects.link(ob_camera)
col_collection.objects.link(ob_room_001)
col_collection.objects.link(ob_bed)

# ---- scene / render settings (as saved in the file)
scene.camera = ob_camera
scene.frame_start = 1; scene.frame_end = 250; scene.frame_set(0)
scene.render.engine = 'BLENDER_EEVEE_NEXT'
scene.cycles.use_denoising = False
scene.cycles.samples = 128
scene.cycles.sampling_pattern = 'TABULATED_SOBOL'
scene.cycles.use_adaptive_sampling = False
scene.cycles.use_light_tree = False
scene.view_settings.view_transform = 'Filmic'
bpy.context.view_layer.update()
